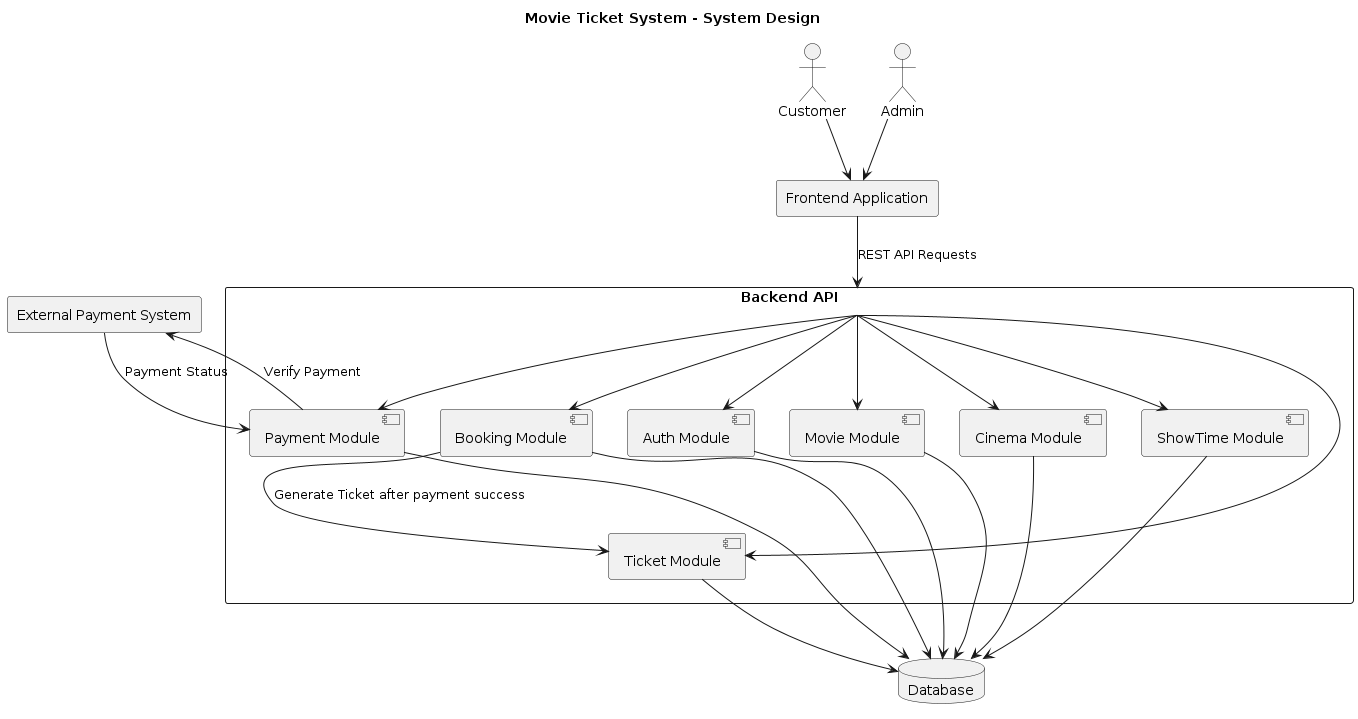

The diagram above was rendered by PlantUML. Its source (embedded in the PNG):
@startuml
title Movie Ticket System - System Design

actor Customer
actor Admin

rectangle "Frontend Application" as Frontend {
}

rectangle "Backend API" as Backend {
  component "Auth Module" as Auth
  component "Movie Module" as MovieModule
  component "Cinema Module" as CinemaModule
  component "ShowTime Module" as ShowTimeModule
  component "Booking Module" as BookingModule
  component "Payment Module" as PaymentModule
  component "Ticket Module" as TicketModule
}

database "Database" as DB

rectangle "External Payment System" as PaymentSystem {
}

Customer --> Frontend
Admin --> Frontend

Frontend --> Backend : REST API Requests

Backend --> Auth
Backend --> MovieModule
Backend --> CinemaModule
Backend --> ShowTimeModule
Backend --> BookingModule
Backend --> PaymentModule
Backend --> TicketModule

Auth --> DB
MovieModule --> DB
CinemaModule --> DB
ShowTimeModule --> DB
BookingModule --> DB
PaymentModule --> DB
TicketModule --> DB

PaymentModule --> PaymentSystem : Verify Payment
PaymentSystem --> PaymentModule : Payment Status

BookingModule --> TicketModule : Generate Ticket after payment success
@enduml